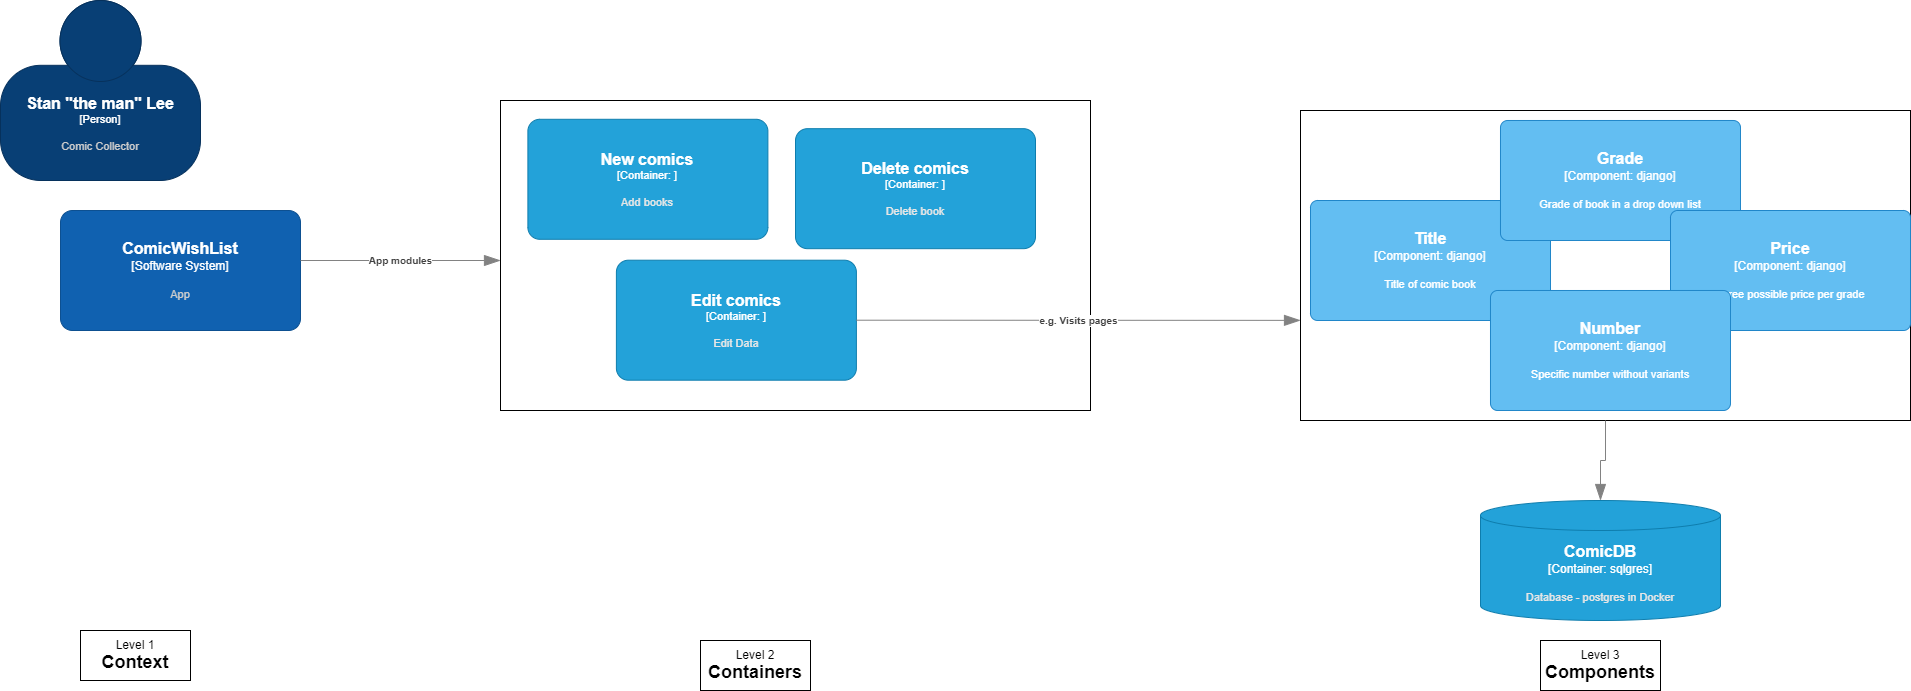

The diagram above was exported from draw.io. Its source (the exported page's mxGraphModel, read from the mxfile embedded in the PNG):
<mxGraphModel dx="1098" dy="1043" grid="1" gridSize="10" guides="1" tooltips="1" connect="1" arrows="1" fold="1" page="1" pageScale="0.75" pageWidth="850" pageHeight="1100" math="0" shadow="0">
  <root>
    <mxCell id="0" />
    <mxCell id="1" parent="0" />
    <object placeholders="1" c4Name="Stan &quot;the man&quot; Lee" c4Type="Person" c4Description="Comic Collector" label="&lt;font style=&quot;font-size: 16px&quot;&gt;&lt;b&gt;%c4Name%&lt;/b&gt;&lt;/font&gt;&lt;div&gt;[%c4Type%]&lt;/div&gt;&lt;br&gt;&lt;div&gt;&lt;font style=&quot;font-size: 11px&quot;&gt;&lt;font color=&quot;#cccccc&quot;&gt;%c4Description%&lt;/font&gt;&lt;/div&gt;" id="4lR8xqL_QnW4RMrBaXUa-1">
      <mxCell style="html=1;fontSize=11;dashed=0;whiteSpace=wrap;fillColor=#083F75;strokeColor=#06315C;fontColor=#ffffff;shape=mxgraph.c4.person2;align=center;metaEdit=1;points=[[0.5,0,0],[1,0.5,0],[1,0.75,0],[0.75,1,0],[0.5,1,0],[0.25,1,0],[0,0.75,0],[0,0.5,0]];resizable=0;" parent="1" vertex="1">
        <mxGeometry x="100" y="100" width="200" height="180" as="geometry" />
      </mxCell>
    </object>
    <object placeholders="1" c4Name="ComicWishList" c4Type="Software System" c4Description="App" label="&lt;font style=&quot;font-size: 16px&quot;&gt;&lt;b&gt;%c4Name%&lt;/b&gt;&lt;/font&gt;&lt;div&gt;[%c4Type%]&lt;/div&gt;&lt;br&gt;&lt;div&gt;&lt;font style=&quot;font-size: 11px&quot;&gt;&lt;font color=&quot;#cccccc&quot;&gt;%c4Description%&lt;/font&gt;&lt;/div&gt;" id="4lR8xqL_QnW4RMrBaXUa-8">
      <mxCell style="rounded=1;whiteSpace=wrap;html=1;labelBackgroundColor=none;fillColor=#1061B0;fontColor=#ffffff;align=center;arcSize=10;strokeColor=#0D5091;metaEdit=1;resizable=0;points=[[0.25,0,0],[0.5,0,0],[0.75,0,0],[1,0.25,0],[1,0.5,0],[1,0.75,0],[0.75,1,0],[0.5,1,0],[0.25,1,0],[0,0.75,0],[0,0.5,0],[0,0.25,0]];" parent="1" vertex="1">
        <mxGeometry x="160" y="310" width="240" height="120" as="geometry" />
      </mxCell>
    </object>
    <object placeholders="1" c4Type="Relationship" c4Description="App modules" label="&lt;div style=&quot;text-align: left&quot;&gt;&lt;div style=&quot;text-align: center&quot;&gt;&lt;b&gt;%c4Description%&lt;/b&gt;&lt;/div&gt;" id="4lR8xqL_QnW4RMrBaXUa-13">
      <mxCell style="endArrow=blockThin;html=1;fontSize=10;fontColor=#404040;strokeWidth=1;endFill=1;strokeColor=#828282;elbow=vertical;metaEdit=1;endSize=14;startSize=14;jumpStyle=arc;jumpSize=16;rounded=0;edgeStyle=orthogonalEdgeStyle;" parent="1" edge="1">
        <mxGeometry width="240" relative="1" as="geometry">
          <mxPoint x="400" y="360" as="sourcePoint" />
          <mxPoint x="600" y="360" as="targetPoint" />
        </mxGeometry>
      </mxCell>
    </object>
    <mxCell id="4lR8xqL_QnW4RMrBaXUa-16" value="" style="group" parent="1" vertex="1" connectable="0">
      <mxGeometry x="600" y="200" width="590" height="310" as="geometry" />
    </mxCell>
    <mxCell id="4lR8xqL_QnW4RMrBaXUa-15" value="" style="rounded=0;whiteSpace=wrap;html=1;" parent="4lR8xqL_QnW4RMrBaXUa-16" vertex="1">
      <mxGeometry width="590" height="310" as="geometry" />
    </mxCell>
    <object placeholders="1" c4Name="Delete comics" c4Type="Container" c4Technology="" c4Description="Delete book" label="&lt;font style=&quot;font-size: 16px&quot;&gt;&lt;b&gt;%c4Name%&lt;/b&gt;&lt;/font&gt;&lt;div&gt;[%c4Type%: %c4Technology%]&lt;/div&gt;&lt;br&gt;&lt;div&gt;&lt;font style=&quot;font-size: 11px&quot;&gt;&lt;font color=&quot;#E6E6E6&quot;&gt;%c4Description%&lt;/font&gt;&lt;/div&gt;" id="4lR8xqL_QnW4RMrBaXUa-10">
      <mxCell style="rounded=1;whiteSpace=wrap;html=1;fontSize=11;labelBackgroundColor=none;fillColor=#23A2D9;fontColor=#ffffff;align=center;arcSize=10;strokeColor=#0E7DAD;metaEdit=1;resizable=0;points=[[0.25,0,0],[0.5,0,0],[0.75,0,0],[1,0.25,0],[1,0.5,0],[1,0.75,0],[0.75,1,0],[0.5,1,0],[0.25,1,0],[0,0.75,0],[0,0.5,0],[0,0.25,0]];" parent="4lR8xqL_QnW4RMrBaXUa-16" vertex="1">
        <mxGeometry x="295" y="28.181818181818183" width="240" height="120" as="geometry" />
      </mxCell>
    </object>
    <object placeholders="1" c4Name="New comics" c4Type="Container" c4Technology="" c4Description="Add books" label="&lt;font style=&quot;font-size: 16px&quot;&gt;&lt;b&gt;%c4Name%&lt;/b&gt;&lt;/font&gt;&lt;div&gt;[%c4Type%: %c4Technology%]&lt;/div&gt;&lt;br&gt;&lt;div&gt;&lt;font style=&quot;font-size: 11px&quot;&gt;&lt;font color=&quot;#E6E6E6&quot;&gt;%c4Description%&lt;/font&gt;&lt;/div&gt;" id="4lR8xqL_QnW4RMrBaXUa-11">
      <mxCell style="rounded=1;whiteSpace=wrap;html=1;fontSize=11;labelBackgroundColor=none;fillColor=#23A2D9;fontColor=#ffffff;align=center;arcSize=10;strokeColor=#0E7DAD;metaEdit=1;resizable=0;points=[[0.25,0,0],[0.5,0,0],[0.75,0,0],[1,0.25,0],[1,0.5,0],[1,0.75,0],[0.75,1,0],[0.5,1,0],[0.25,1,0],[0,0.75,0],[0,0.5,0],[0,0.25,0]];" parent="4lR8xqL_QnW4RMrBaXUa-16" vertex="1">
        <mxGeometry x="27.39285714285715" y="18.787878787878785" width="240" height="120" as="geometry" />
      </mxCell>
    </object>
    <object placeholders="1" c4Name="Edit comics" c4Type="Container" c4Technology="" c4Description="Edit Data" label="&lt;font style=&quot;font-size: 16px&quot;&gt;&lt;b&gt;%c4Name%&lt;/b&gt;&lt;/font&gt;&lt;div&gt;[%c4Type%: %c4Technology%]&lt;/div&gt;&lt;br&gt;&lt;div&gt;&lt;font style=&quot;font-size: 11px&quot;&gt;&lt;font color=&quot;#E6E6E6&quot;&gt;%c4Description%&lt;/font&gt;&lt;/div&gt;" id="4lR8xqL_QnW4RMrBaXUa-12">
      <mxCell style="rounded=1;whiteSpace=wrap;html=1;fontSize=11;labelBackgroundColor=none;fillColor=#23A2D9;fontColor=#ffffff;align=center;arcSize=10;strokeColor=#0E7DAD;metaEdit=1;resizable=0;points=[[0.25,0,0],[0.5,0,0],[0.75,0,0],[1,0.25,0],[1,0.5,0],[1,0.75,0],[0.75,1,0],[0.5,1,0],[0.25,1,0],[0,0.75,0],[0,0.5,0],[0,0.25,0]];" parent="4lR8xqL_QnW4RMrBaXUa-16" vertex="1">
        <mxGeometry x="115.89285714285715" y="159.69696969696966" width="240" height="120" as="geometry" />
      </mxCell>
    </object>
    <mxCell id="4lR8xqL_QnW4RMrBaXUa-43" value="" style="group" parent="1" vertex="1" connectable="0">
      <mxGeometry x="1400" y="210" width="610" height="510" as="geometry" />
    </mxCell>
    <mxCell id="4lR8xqL_QnW4RMrBaXUa-42" value="" style="rounded=0;whiteSpace=wrap;html=1;" parent="4lR8xqL_QnW4RMrBaXUa-43" vertex="1">
      <mxGeometry width="610" height="310" as="geometry" />
    </mxCell>
    <object placeholders="1" c4Name="Title" c4Type="Component" c4Technology="django" c4Description="Title of comic book" label="&lt;font style=&quot;font-size: 16px&quot;&gt;&lt;b&gt;%c4Name%&lt;/b&gt;&lt;/font&gt;&lt;div&gt;[%c4Type%: %c4Technology%]&lt;/div&gt;&lt;br&gt;&lt;div&gt;&lt;font style=&quot;font-size: 11px&quot;&gt;%c4Description%&lt;/font&gt;&lt;/div&gt;" id="4lR8xqL_QnW4RMrBaXUa-35">
      <mxCell style="rounded=1;whiteSpace=wrap;html=1;labelBackgroundColor=none;fillColor=#63BEF2;fontColor=#ffffff;align=center;arcSize=6;strokeColor=#2086C9;metaEdit=1;resizable=0;points=[[0.25,0,0],[0.5,0,0],[0.75,0,0],[1,0.25,0],[1,0.5,0],[1,0.75,0],[0.75,1,0],[0.5,1,0],[0.25,1,0],[0,0.75,0],[0,0.5,0],[0,0.25,0]];" parent="4lR8xqL_QnW4RMrBaXUa-43" vertex="1">
        <mxGeometry x="10" y="90" width="240" height="120" as="geometry" />
      </mxCell>
    </object>
    <object placeholders="1" c4Name="Grade" c4Type="Component" c4Technology="django" c4Description="Grade of book in a drop down list" label="&lt;font style=&quot;font-size: 16px&quot;&gt;&lt;b&gt;%c4Name%&lt;/b&gt;&lt;/font&gt;&lt;div&gt;[%c4Type%: %c4Technology%]&lt;/div&gt;&lt;br&gt;&lt;div&gt;&lt;font style=&quot;font-size: 11px&quot;&gt;%c4Description%&lt;/font&gt;&lt;/div&gt;" id="4lR8xqL_QnW4RMrBaXUa-36">
      <mxCell style="rounded=1;whiteSpace=wrap;html=1;labelBackgroundColor=none;fillColor=#63BEF2;fontColor=#ffffff;align=center;arcSize=6;strokeColor=#2086C9;metaEdit=1;resizable=0;points=[[0.25,0,0],[0.5,0,0],[0.75,0,0],[1,0.25,0],[1,0.5,0],[1,0.75,0],[0.75,1,0],[0.5,1,0],[0.25,1,0],[0,0.75,0],[0,0.5,0],[0,0.25,0]];" parent="4lR8xqL_QnW4RMrBaXUa-43" vertex="1">
        <mxGeometry x="200" y="10" width="240" height="120" as="geometry" />
      </mxCell>
    </object>
    <object placeholders="1" c4Name="Price" c4Type="Component" c4Technology="django" c4Description="Three possible price per grade" label="&lt;font style=&quot;font-size: 16px&quot;&gt;&lt;b&gt;%c4Name%&lt;/b&gt;&lt;/font&gt;&lt;div&gt;[%c4Type%: %c4Technology%]&lt;/div&gt;&lt;br&gt;&lt;div&gt;&lt;font style=&quot;font-size: 11px&quot;&gt;%c4Description%&lt;/font&gt;&lt;/div&gt;" id="4lR8xqL_QnW4RMrBaXUa-37">
      <mxCell style="rounded=1;whiteSpace=wrap;html=1;labelBackgroundColor=none;fillColor=#63BEF2;fontColor=#ffffff;align=center;arcSize=6;strokeColor=#2086C9;metaEdit=1;resizable=0;points=[[0.25,0,0],[0.5,0,0],[0.75,0,0],[1,0.25,0],[1,0.5,0],[1,0.75,0],[0.75,1,0],[0.5,1,0],[0.25,1,0],[0,0.75,0],[0,0.5,0],[0,0.25,0]];" parent="4lR8xqL_QnW4RMrBaXUa-43" vertex="1">
        <mxGeometry x="370" y="100" width="240" height="120" as="geometry" />
      </mxCell>
    </object>
    <object placeholders="1" c4Name="ComicDB" c4Type="Container" c4Technology="sqlgres" c4Description="Database - postgres in Docker" label="&lt;font style=&quot;font-size: 16px&quot;&gt;&lt;b&gt;%c4Name%&lt;/b&gt;&lt;/font&gt;&lt;div&gt;[%c4Type%:&amp;nbsp;%c4Technology%]&lt;/div&gt;&lt;br&gt;&lt;div&gt;&lt;font style=&quot;font-size: 11px&quot;&gt;&lt;font color=&quot;#E6E6E6&quot;&gt;%c4Description%&lt;/font&gt;&lt;/div&gt;" id="4lR8xqL_QnW4RMrBaXUa-38">
      <mxCell style="shape=cylinder3;size=15;whiteSpace=wrap;html=1;boundedLbl=1;rounded=0;labelBackgroundColor=none;fillColor=#23A2D9;fontSize=12;fontColor=#ffffff;align=center;strokeColor=#0E7DAD;metaEdit=1;points=[[0.5,0,0],[1,0.25,0],[1,0.5,0],[1,0.75,0],[0.5,1,0],[0,0.75,0],[0,0.5,0],[0,0.25,0]];resizable=0;" parent="4lR8xqL_QnW4RMrBaXUa-43" vertex="1">
        <mxGeometry x="180" y="390" width="240" height="120" as="geometry" />
      </mxCell>
    </object>
    <object placeholders="1" c4Name="Number" c4Type="Component" c4Technology="django" c4Description="Specific number without variants" label="&lt;font style=&quot;font-size: 16px&quot;&gt;&lt;b&gt;%c4Name%&lt;/b&gt;&lt;/font&gt;&lt;div&gt;[%c4Type%: %c4Technology%]&lt;/div&gt;&lt;br&gt;&lt;div&gt;&lt;font style=&quot;font-size: 11px&quot;&gt;%c4Description%&lt;/font&gt;&lt;/div&gt;" id="4lR8xqL_QnW4RMrBaXUa-39">
      <mxCell style="rounded=1;whiteSpace=wrap;html=1;labelBackgroundColor=none;fillColor=#63BEF2;fontColor=#ffffff;align=center;arcSize=6;strokeColor=#2086C9;metaEdit=1;resizable=0;points=[[0.25,0,0],[0.5,0,0],[0.75,0,0],[1,0.25,0],[1,0.5,0],[1,0.75,0],[0.75,1,0],[0.5,1,0],[0.25,1,0],[0,0.75,0],[0,0.5,0],[0,0.25,0]];" parent="4lR8xqL_QnW4RMrBaXUa-43" vertex="1">
        <mxGeometry x="190" y="180" width="240" height="120" as="geometry" />
      </mxCell>
    </object>
    <object placeholders="1" c4Type="Relationship" id="4lR8xqL_QnW4RMrBaXUa-47">
      <mxCell style="endArrow=blockThin;html=1;fontSize=10;fontColor=#404040;strokeWidth=1;endFill=1;strokeColor=#828282;elbow=vertical;metaEdit=1;endSize=14;startSize=14;jumpStyle=arc;jumpSize=16;rounded=0;edgeStyle=orthogonalEdgeStyle;exitX=0.5;exitY=1;exitDx=0;exitDy=0;" parent="4lR8xqL_QnW4RMrBaXUa-43" source="4lR8xqL_QnW4RMrBaXUa-42" target="4lR8xqL_QnW4RMrBaXUa-38" edge="1">
        <mxGeometry width="240" relative="1" as="geometry">
          <mxPoint x="100" y="370" as="sourcePoint" />
          <mxPoint x="340" y="370" as="targetPoint" />
        </mxGeometry>
      </mxCell>
    </object>
    <object placeholders="1" c4Type="Relationship" c4Description="e.g. Visits pages" label="&lt;div style=&quot;text-align: left&quot;&gt;&lt;div style=&quot;text-align: center&quot;&gt;&lt;b&gt;%c4Description%&lt;/b&gt;&lt;/div&gt;" id="4lR8xqL_QnW4RMrBaXUa-46">
      <mxCell style="endArrow=blockThin;html=1;fontSize=10;fontColor=#404040;strokeWidth=1;endFill=1;strokeColor=#828282;elbow=vertical;metaEdit=1;endSize=14;startSize=14;jumpStyle=arc;jumpSize=16;rounded=0;edgeStyle=orthogonalEdgeStyle;entryX=0;entryY=0.677;entryDx=0;entryDy=0;entryPerimeter=0;" parent="1" source="4lR8xqL_QnW4RMrBaXUa-12" target="4lR8xqL_QnW4RMrBaXUa-42" edge="1">
        <mxGeometry width="240" relative="1" as="geometry">
          <mxPoint x="1120" y="420" as="sourcePoint" />
          <mxPoint x="1360" y="420" as="targetPoint" />
        </mxGeometry>
      </mxCell>
    </object>
    <mxCell id="4lR8xqL_QnW4RMrBaXUa-64" value="Level 1&lt;div&gt;&lt;b&gt;&lt;font style=&quot;font-size: 18px;&quot;&gt;Context&lt;/font&gt;&lt;/b&gt;&lt;/div&gt;" style="html=1;whiteSpace=wrap;" parent="1" vertex="1">
      <mxGeometry x="180" y="730" width="110" height="50" as="geometry" />
    </mxCell>
    <mxCell id="4lR8xqL_QnW4RMrBaXUa-65" value="Level 2&lt;div&gt;&lt;b&gt;&lt;font style=&quot;font-size: 18px;&quot;&gt;Containers&lt;/font&gt;&lt;/b&gt;&lt;/div&gt;" style="html=1;whiteSpace=wrap;" parent="1" vertex="1">
      <mxGeometry x="800" y="740" width="110" height="50" as="geometry" />
    </mxCell>
    <mxCell id="4lR8xqL_QnW4RMrBaXUa-66" value="Level 3&lt;div&gt;&lt;b&gt;&lt;font style=&quot;font-size: 18px;&quot;&gt;Components&lt;/font&gt;&lt;/b&gt;&lt;/div&gt;" style="html=1;whiteSpace=wrap;" parent="1" vertex="1">
      <mxGeometry x="1640" y="740" width="120" height="50" as="geometry" />
    </mxCell>
  </root>
</mxGraphModel>